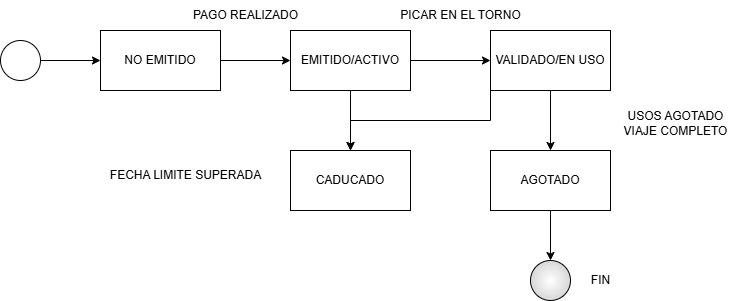

The diagram above was exported from draw.io. Its source (the exported page's mxGraphModel, read from the mxfile embedded in the PNG):
<mxGraphModel dx="1426" dy="841" grid="1" gridSize="10" guides="1" tooltips="1" connect="1" arrows="1" fold="1" page="1" pageScale="1" pageWidth="827" pageHeight="1169" math="0" shadow="0">
  <root>
    <mxCell id="0" />
    <mxCell id="1" parent="0" />
    <mxCell id="swU7g-DwRaT6Ii8uwtp5-19" style="edgeStyle=orthogonalEdgeStyle;rounded=0;orthogonalLoop=1;jettySize=auto;html=1;exitX=1;exitY=0.5;exitDx=0;exitDy=0;exitPerimeter=0;entryX=0;entryY=0.5;entryDx=0;entryDy=0;" edge="1" parent="1" source="swU7g-DwRaT6Ii8uwtp5-1" target="swU7g-DwRaT6Ii8uwtp5-3">
      <mxGeometry relative="1" as="geometry" />
    </mxCell>
    <mxCell id="swU7g-DwRaT6Ii8uwtp5-1" value="" style="verticalLabelPosition=bottom;verticalAlign=top;html=1;shape=mxgraph.flowchart.on-page_reference;" vertex="1" parent="1">
      <mxGeometry x="40" y="80" width="40" height="40" as="geometry" />
    </mxCell>
    <mxCell id="swU7g-DwRaT6Ii8uwtp5-8" style="edgeStyle=orthogonalEdgeStyle;rounded=0;orthogonalLoop=1;jettySize=auto;html=1;exitX=1;exitY=0.5;exitDx=0;exitDy=0;entryX=0;entryY=0.5;entryDx=0;entryDy=0;" edge="1" parent="1" source="swU7g-DwRaT6Ii8uwtp5-3" target="swU7g-DwRaT6Ii8uwtp5-4">
      <mxGeometry relative="1" as="geometry" />
    </mxCell>
    <mxCell id="swU7g-DwRaT6Ii8uwtp5-3" value="NO EMITIDO" style="rounded=0;whiteSpace=wrap;html=1;" vertex="1" parent="1">
      <mxGeometry x="140" y="70" width="120" height="60" as="geometry" />
    </mxCell>
    <mxCell id="swU7g-DwRaT6Ii8uwtp5-9" style="edgeStyle=orthogonalEdgeStyle;rounded=0;orthogonalLoop=1;jettySize=auto;html=1;exitX=1;exitY=0.5;exitDx=0;exitDy=0;entryX=0;entryY=0.5;entryDx=0;entryDy=0;" edge="1" parent="1" source="swU7g-DwRaT6Ii8uwtp5-4" target="swU7g-DwRaT6Ii8uwtp5-5">
      <mxGeometry relative="1" as="geometry" />
    </mxCell>
    <mxCell id="swU7g-DwRaT6Ii8uwtp5-18" style="edgeStyle=orthogonalEdgeStyle;rounded=0;orthogonalLoop=1;jettySize=auto;html=1;exitX=0.5;exitY=1;exitDx=0;exitDy=0;entryX=0.5;entryY=0;entryDx=0;entryDy=0;" edge="1" parent="1" source="swU7g-DwRaT6Ii8uwtp5-4" target="swU7g-DwRaT6Ii8uwtp5-11">
      <mxGeometry relative="1" as="geometry" />
    </mxCell>
    <mxCell id="swU7g-DwRaT6Ii8uwtp5-4" value="EMITIDO/ACTIVO" style="rounded=0;whiteSpace=wrap;html=1;" vertex="1" parent="1">
      <mxGeometry x="330" y="70" width="120" height="60" as="geometry" />
    </mxCell>
    <mxCell id="swU7g-DwRaT6Ii8uwtp5-14" style="edgeStyle=orthogonalEdgeStyle;rounded=0;orthogonalLoop=1;jettySize=auto;html=1;exitX=0.5;exitY=1;exitDx=0;exitDy=0;entryX=0.5;entryY=0;entryDx=0;entryDy=0;" edge="1" parent="1" source="swU7g-DwRaT6Ii8uwtp5-5" target="swU7g-DwRaT6Ii8uwtp5-10">
      <mxGeometry relative="1" as="geometry" />
    </mxCell>
    <mxCell id="swU7g-DwRaT6Ii8uwtp5-16" style="edgeStyle=orthogonalEdgeStyle;rounded=0;orthogonalLoop=1;jettySize=auto;html=1;exitX=0;exitY=1;exitDx=0;exitDy=0;entryX=0.5;entryY=0;entryDx=0;entryDy=0;" edge="1" parent="1" source="swU7g-DwRaT6Ii8uwtp5-5" target="swU7g-DwRaT6Ii8uwtp5-11">
      <mxGeometry relative="1" as="geometry" />
    </mxCell>
    <mxCell id="swU7g-DwRaT6Ii8uwtp5-5" value="VALIDADO/EN USO" style="rounded=0;whiteSpace=wrap;html=1;" vertex="1" parent="1">
      <mxGeometry x="530" y="70" width="120" height="60" as="geometry" />
    </mxCell>
    <mxCell id="swU7g-DwRaT6Ii8uwtp5-6" value="PAGO REALIZADO" style="text;html=1;align=center;verticalAlign=middle;resizable=0;points=[];autosize=1;strokeColor=none;fillColor=none;" vertex="1" parent="1">
      <mxGeometry x="220" y="40" width="130" height="30" as="geometry" />
    </mxCell>
    <mxCell id="swU7g-DwRaT6Ii8uwtp5-7" value="PICAR EN EL TORNO" style="text;html=1;align=center;verticalAlign=middle;resizable=0;points=[];autosize=1;strokeColor=none;fillColor=none;" vertex="1" parent="1">
      <mxGeometry x="430" y="40" width="140" height="30" as="geometry" />
    </mxCell>
    <mxCell id="swU7g-DwRaT6Ii8uwtp5-10" value="AGOTADO" style="rounded=0;whiteSpace=wrap;html=1;" vertex="1" parent="1">
      <mxGeometry x="530" y="190" width="120" height="60" as="geometry" />
    </mxCell>
    <mxCell id="swU7g-DwRaT6Ii8uwtp5-11" value="CADUCADO" style="rounded=0;whiteSpace=wrap;html=1;" vertex="1" parent="1">
      <mxGeometry x="330" y="190" width="120" height="60" as="geometry" />
    </mxCell>
    <mxCell id="swU7g-DwRaT6Ii8uwtp5-12" value="USOS AGOTADO&lt;div&gt;VIAJE COMPLETO&lt;/div&gt;" style="text;html=1;align=center;verticalAlign=middle;resizable=0;points=[];autosize=1;strokeColor=none;fillColor=none;" vertex="1" parent="1">
      <mxGeometry x="650" y="143" width="130" height="40" as="geometry" />
    </mxCell>
    <mxCell id="swU7g-DwRaT6Ii8uwtp5-13" value="FECHA LIMITE SUPERADA" style="text;html=1;align=center;verticalAlign=middle;resizable=0;points=[];autosize=1;strokeColor=none;fillColor=none;" vertex="1" parent="1">
      <mxGeometry x="140" y="200" width="170" height="30" as="geometry" />
    </mxCell>
    <mxCell id="swU7g-DwRaT6Ii8uwtp5-20" value="" style="verticalLabelPosition=bottom;verticalAlign=top;html=1;shape=mxgraph.flowchart.on-page_reference;fillStyle=auto;gradientColor=#D7D7D7;gradientDirection=radial;" vertex="1" parent="1">
      <mxGeometry x="570" y="300" width="40" height="40" as="geometry" />
    </mxCell>
    <mxCell id="swU7g-DwRaT6Ii8uwtp5-21" style="edgeStyle=orthogonalEdgeStyle;rounded=0;orthogonalLoop=1;jettySize=auto;html=1;exitX=0.5;exitY=1;exitDx=0;exitDy=0;entryX=0.5;entryY=0;entryDx=0;entryDy=0;entryPerimeter=0;" edge="1" parent="1" source="swU7g-DwRaT6Ii8uwtp5-10" target="swU7g-DwRaT6Ii8uwtp5-20">
      <mxGeometry relative="1" as="geometry" />
    </mxCell>
    <mxCell id="swU7g-DwRaT6Ii8uwtp5-22" value="FIN" style="text;html=1;align=center;verticalAlign=middle;resizable=0;points=[];autosize=1;strokeColor=none;fillColor=none;" vertex="1" parent="1">
      <mxGeometry x="620" y="305" width="40" height="30" as="geometry" />
    </mxCell>
  </root>
</mxGraphModel>